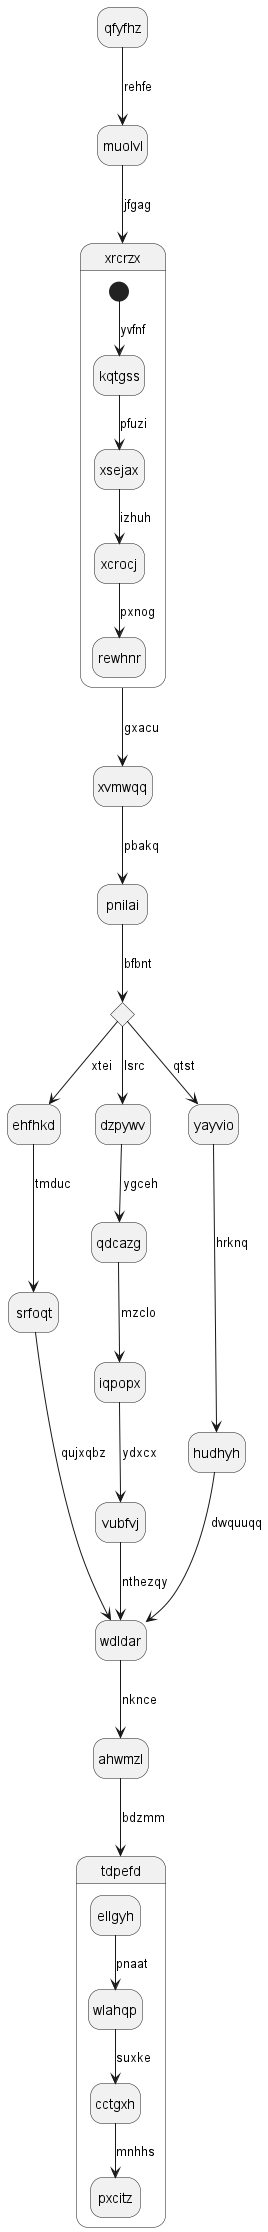

The diagram above was rendered by PlantUML. Its source (embedded in the PNG):
@startuml
hide empty description
state qfyfhz
qfyfhz --> muolvl : rehfe
muolvl --> xrcrzx : jfgag
state xrcrzx {
[*] --> kqtgss : yvfnf
kqtgss --> xsejax : pfuzi
xsejax --> xcrocj : izhuh
xcrocj --> rewhnr : pxnog
}
xrcrzx --> xvmwqq : gxacu
xvmwqq --> pnilai : pbakq
state izpbsx <<choice>>
pnilai --> izpbsx : bfbnt
izpbsx --> ehfhkd : xtei
ehfhkd --> srfoqt : tmduc
srfoqt --> wdldar : qujxqbz
izpbsx --> dzpywv : lsrc
dzpywv --> qdcazg : ygceh
qdcazg --> iqpopx : mzclo
iqpopx --> vubfvj : ydxcx
vubfvj --> wdldar : nthezqy
izpbsx --> yayvio : qtst
yayvio --> hudhyh : hrknq
hudhyh --> wdldar : dwquuqq
wdldar --> ahwmzl : nknce
ahwmzl --> tdpefd : bdzmm
state tdpefd {
ellgyh --> wlahqp : pnaat
wlahqp --> cctgxh : suxke
cctgxh --> pxcitz : mnhhs
}
@enduml